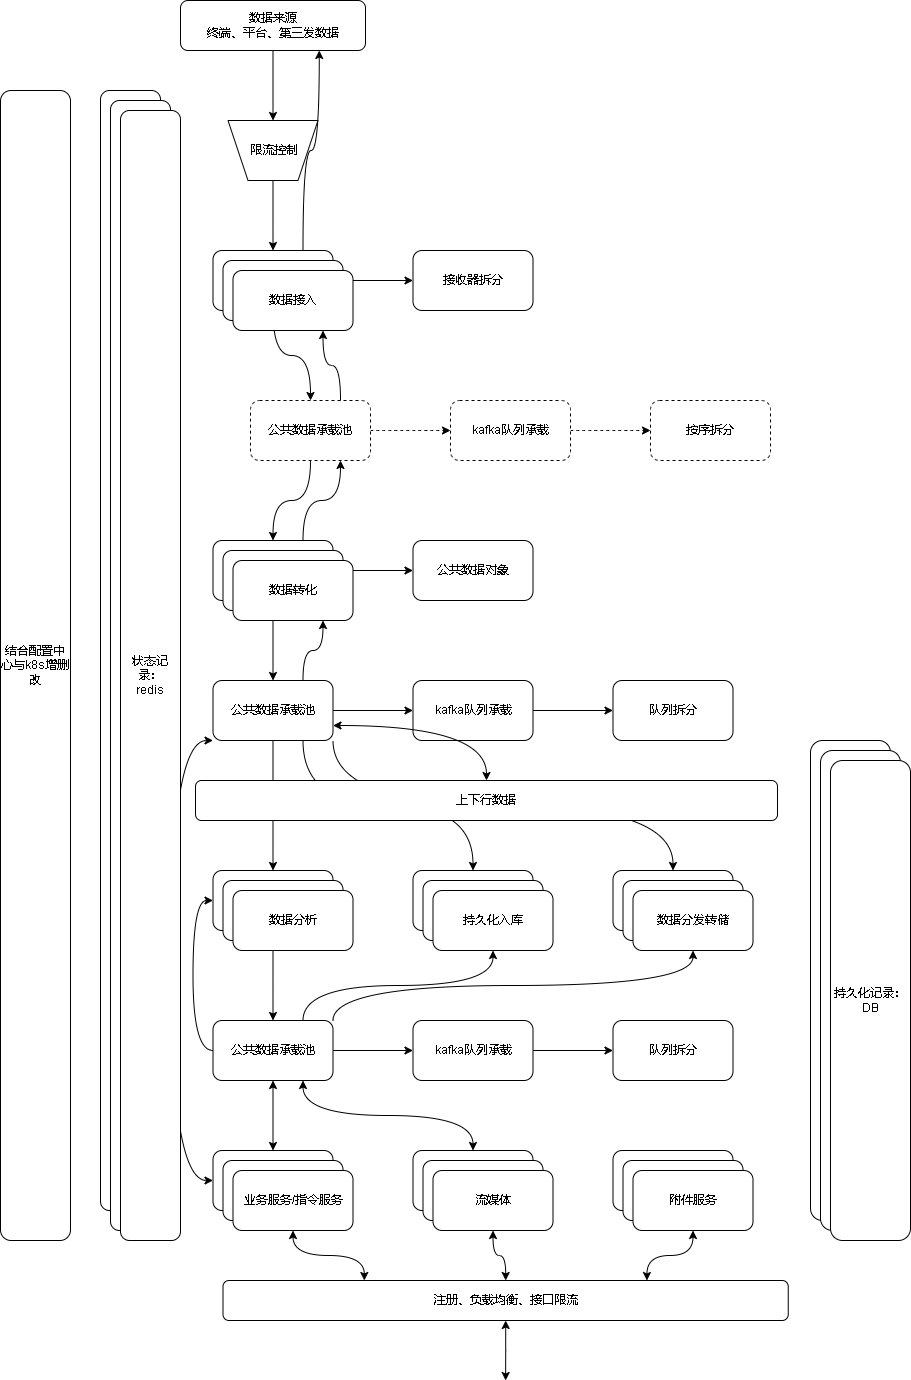

The diagram above was exported from draw.io. Its source (the exported page's mxGraphModel, read from the mxfile embedded in the PNG):
<mxGraphModel dx="2249" dy="754" grid="1" gridSize="10" guides="1" tooltips="1" connect="1" arrows="1" fold="1" page="1" pageScale="1" pageWidth="827" pageHeight="1169" math="0" shadow="0">
  <root>
    <mxCell id="0" />
    <mxCell id="1" parent="0" />
    <mxCell id="jjZJl9RaKcvUKyjG7ptL-9" style="edgeStyle=orthogonalEdgeStyle;rounded=0;orthogonalLoop=1;jettySize=auto;html=1;entryX=0.5;entryY=1;entryDx=0;entryDy=0;curved=1;" edge="1" parent="1" source="jjZJl9RaKcvUKyjG7ptL-3" target="jjZJl9RaKcvUKyjG7ptL-36">
      <mxGeometry relative="1" as="geometry" />
    </mxCell>
    <mxCell id="jjZJl9RaKcvUKyjG7ptL-3" value="数据来源&lt;br&gt;终端、平台、第三发数据" style="rounded=1;whiteSpace=wrap;html=1;" vertex="1" parent="1">
      <mxGeometry x="50" y="80" width="185" height="50" as="geometry" />
    </mxCell>
    <mxCell id="jjZJl9RaKcvUKyjG7ptL-12" value="" style="edgeStyle=orthogonalEdgeStyle;curved=1;rounded=0;orthogonalLoop=1;jettySize=auto;html=1;" edge="1" parent="1" source="jjZJl9RaKcvUKyjG7ptL-4" target="jjZJl9RaKcvUKyjG7ptL-11">
      <mxGeometry relative="1" as="geometry" />
    </mxCell>
    <mxCell id="jjZJl9RaKcvUKyjG7ptL-18" value="" style="edgeStyle=orthogonalEdgeStyle;curved=1;rounded=0;orthogonalLoop=1;jettySize=auto;html=1;entryX=0.5;entryY=0;entryDx=0;entryDy=0;" edge="1" parent="1" source="jjZJl9RaKcvUKyjG7ptL-4" target="jjZJl9RaKcvUKyjG7ptL-40">
      <mxGeometry relative="1" as="geometry" />
    </mxCell>
    <mxCell id="jjZJl9RaKcvUKyjG7ptL-79" style="edgeStyle=orthogonalEdgeStyle;curved=1;rounded=0;orthogonalLoop=1;jettySize=auto;html=1;exitX=0.75;exitY=0;exitDx=0;exitDy=0;entryX=0.75;entryY=1;entryDx=0;entryDy=0;startArrow=none;startFill=0;" edge="1" parent="1" source="jjZJl9RaKcvUKyjG7ptL-4" target="jjZJl9RaKcvUKyjG7ptL-3">
      <mxGeometry relative="1" as="geometry" />
    </mxCell>
    <mxCell id="jjZJl9RaKcvUKyjG7ptL-4" value="数据接收" style="rounded=1;whiteSpace=wrap;html=1;" vertex="1" parent="1">
      <mxGeometry x="82.5" y="330" width="120" height="60" as="geometry" />
    </mxCell>
    <mxCell id="jjZJl9RaKcvUKyjG7ptL-11" value="接收器拆分" style="whiteSpace=wrap;html=1;rounded=1;" vertex="1" parent="1">
      <mxGeometry x="282.5" y="330" width="120" height="60" as="geometry" />
    </mxCell>
    <mxCell id="jjZJl9RaKcvUKyjG7ptL-20" value="" style="edgeStyle=orthogonalEdgeStyle;curved=1;rounded=0;orthogonalLoop=1;jettySize=auto;html=1;" edge="1" parent="1" source="jjZJl9RaKcvUKyjG7ptL-17" target="jjZJl9RaKcvUKyjG7ptL-19">
      <mxGeometry relative="1" as="geometry" />
    </mxCell>
    <mxCell id="jjZJl9RaKcvUKyjG7ptL-22" value="" style="edgeStyle=orthogonalEdgeStyle;curved=1;rounded=0;orthogonalLoop=1;jettySize=auto;html=1;" edge="1" parent="1" source="jjZJl9RaKcvUKyjG7ptL-17" target="jjZJl9RaKcvUKyjG7ptL-21">
      <mxGeometry relative="1" as="geometry" />
    </mxCell>
    <mxCell id="jjZJl9RaKcvUKyjG7ptL-77" style="edgeStyle=orthogonalEdgeStyle;curved=1;rounded=0;orthogonalLoop=1;jettySize=auto;html=1;exitX=0.75;exitY=0;exitDx=0;exitDy=0;entryX=0.75;entryY=1;entryDx=0;entryDy=0;startArrow=none;startFill=0;" edge="1" parent="1" source="jjZJl9RaKcvUKyjG7ptL-17" target="jjZJl9RaKcvUKyjG7ptL-40">
      <mxGeometry relative="1" as="geometry" />
    </mxCell>
    <mxCell id="jjZJl9RaKcvUKyjG7ptL-17" value="数据转化" style="whiteSpace=wrap;html=1;rounded=1;" vertex="1" parent="1">
      <mxGeometry x="82.5" y="620" width="120" height="60" as="geometry" />
    </mxCell>
    <mxCell id="jjZJl9RaKcvUKyjG7ptL-19" value="公共数据对象" style="whiteSpace=wrap;html=1;rounded=1;" vertex="1" parent="1">
      <mxGeometry x="282.5" y="620" width="120" height="60" as="geometry" />
    </mxCell>
    <mxCell id="jjZJl9RaKcvUKyjG7ptL-24" value="" style="edgeStyle=orthogonalEdgeStyle;curved=1;rounded=0;orthogonalLoop=1;jettySize=auto;html=1;" edge="1" parent="1" source="jjZJl9RaKcvUKyjG7ptL-21" target="jjZJl9RaKcvUKyjG7ptL-23">
      <mxGeometry relative="1" as="geometry" />
    </mxCell>
    <mxCell id="jjZJl9RaKcvUKyjG7ptL-30" value="" style="edgeStyle=orthogonalEdgeStyle;curved=1;rounded=0;orthogonalLoop=1;jettySize=auto;html=1;" edge="1" parent="1" source="jjZJl9RaKcvUKyjG7ptL-21" target="jjZJl9RaKcvUKyjG7ptL-29">
      <mxGeometry relative="1" as="geometry" />
    </mxCell>
    <mxCell id="jjZJl9RaKcvUKyjG7ptL-64" style="edgeStyle=orthogonalEdgeStyle;curved=1;rounded=0;orthogonalLoop=1;jettySize=auto;html=1;exitX=0.75;exitY=1;exitDx=0;exitDy=0;entryX=0.5;entryY=0;entryDx=0;entryDy=0;" edge="1" parent="1" source="jjZJl9RaKcvUKyjG7ptL-21" target="jjZJl9RaKcvUKyjG7ptL-63">
      <mxGeometry relative="1" as="geometry" />
    </mxCell>
    <mxCell id="jjZJl9RaKcvUKyjG7ptL-72" style="edgeStyle=orthogonalEdgeStyle;curved=1;rounded=0;orthogonalLoop=1;jettySize=auto;html=1;exitX=1;exitY=1;exitDx=0;exitDy=0;entryX=0.5;entryY=0;entryDx=0;entryDy=0;" edge="1" parent="1" source="jjZJl9RaKcvUKyjG7ptL-21" target="jjZJl9RaKcvUKyjG7ptL-68">
      <mxGeometry relative="1" as="geometry" />
    </mxCell>
    <mxCell id="jjZJl9RaKcvUKyjG7ptL-76" style="edgeStyle=orthogonalEdgeStyle;curved=1;rounded=0;orthogonalLoop=1;jettySize=auto;html=1;exitX=0.75;exitY=0;exitDx=0;exitDy=0;startArrow=none;startFill=0;entryX=0.75;entryY=1;entryDx=0;entryDy=0;" edge="1" parent="1" source="jjZJl9RaKcvUKyjG7ptL-21" target="jjZJl9RaKcvUKyjG7ptL-49">
      <mxGeometry relative="1" as="geometry">
        <mxPoint x="190" y="710" as="targetPoint" />
      </mxGeometry>
    </mxCell>
    <mxCell id="jjZJl9RaKcvUKyjG7ptL-90" style="edgeStyle=orthogonalEdgeStyle;curved=1;rounded=0;orthogonalLoop=1;jettySize=auto;html=1;exitX=0;exitY=1;exitDx=0;exitDy=0;entryX=0;entryY=0.5;entryDx=0;entryDy=0;startArrow=classic;startFill=1;" edge="1" parent="1" source="jjZJl9RaKcvUKyjG7ptL-21" target="jjZJl9RaKcvUKyjG7ptL-85">
      <mxGeometry relative="1" as="geometry">
        <Array as="points">
          <mxPoint x="40" y="820" />
          <mxPoint x="40" y="1260" />
        </Array>
      </mxGeometry>
    </mxCell>
    <mxCell id="jjZJl9RaKcvUKyjG7ptL-21" value="公共数据承载池" style="whiteSpace=wrap;html=1;rounded=1;" vertex="1" parent="1">
      <mxGeometry x="82.5" y="760" width="120" height="60" as="geometry" />
    </mxCell>
    <mxCell id="jjZJl9RaKcvUKyjG7ptL-26" value="" style="edgeStyle=orthogonalEdgeStyle;curved=1;rounded=0;orthogonalLoop=1;jettySize=auto;html=1;" edge="1" parent="1" source="jjZJl9RaKcvUKyjG7ptL-23" target="jjZJl9RaKcvUKyjG7ptL-25">
      <mxGeometry relative="1" as="geometry" />
    </mxCell>
    <mxCell id="jjZJl9RaKcvUKyjG7ptL-23" value="kafka队列承载" style="whiteSpace=wrap;html=1;rounded=1;" vertex="1" parent="1">
      <mxGeometry x="282.5" y="760" width="120" height="60" as="geometry" />
    </mxCell>
    <mxCell id="jjZJl9RaKcvUKyjG7ptL-25" value="队列拆分" style="whiteSpace=wrap;html=1;rounded=1;" vertex="1" parent="1">
      <mxGeometry x="482.5" y="760" width="120" height="60" as="geometry" />
    </mxCell>
    <mxCell id="jjZJl9RaKcvUKyjG7ptL-57" style="edgeStyle=orthogonalEdgeStyle;curved=1;rounded=0;orthogonalLoop=1;jettySize=auto;html=1;entryX=0.5;entryY=0;entryDx=0;entryDy=0;" edge="1" parent="1" source="jjZJl9RaKcvUKyjG7ptL-29" target="jjZJl9RaKcvUKyjG7ptL-53">
      <mxGeometry relative="1" as="geometry" />
    </mxCell>
    <mxCell id="jjZJl9RaKcvUKyjG7ptL-29" value="数据分析" style="whiteSpace=wrap;html=1;rounded=1;" vertex="1" parent="1">
      <mxGeometry x="82.5" y="950" width="120" height="60" as="geometry" />
    </mxCell>
    <mxCell id="jjZJl9RaKcvUKyjG7ptL-38" style="edgeStyle=orthogonalEdgeStyle;curved=1;rounded=0;orthogonalLoop=1;jettySize=auto;html=1;" edge="1" parent="1" source="jjZJl9RaKcvUKyjG7ptL-36" target="jjZJl9RaKcvUKyjG7ptL-4">
      <mxGeometry relative="1" as="geometry" />
    </mxCell>
    <mxCell id="jjZJl9RaKcvUKyjG7ptL-36" value="" style="shape=trapezoid;perimeter=trapezoidPerimeter;whiteSpace=wrap;html=1;fixedSize=1;rotation=-180;" vertex="1" parent="1">
      <mxGeometry x="97.5" y="200" width="90" height="60" as="geometry" />
    </mxCell>
    <mxCell id="jjZJl9RaKcvUKyjG7ptL-37" value="限流控制" style="text;html=1;align=center;verticalAlign=middle;resizable=0;points=[];autosize=1;strokeColor=none;fillColor=none;" vertex="1" parent="1">
      <mxGeometry x="107.5" y="215" width="70" height="30" as="geometry" />
    </mxCell>
    <mxCell id="jjZJl9RaKcvUKyjG7ptL-39" value="" style="edgeStyle=orthogonalEdgeStyle;curved=1;rounded=0;orthogonalLoop=1;jettySize=auto;html=1;dashed=1;" edge="1" parent="1" source="jjZJl9RaKcvUKyjG7ptL-40" target="jjZJl9RaKcvUKyjG7ptL-42">
      <mxGeometry relative="1" as="geometry" />
    </mxCell>
    <mxCell id="jjZJl9RaKcvUKyjG7ptL-44" style="edgeStyle=orthogonalEdgeStyle;curved=1;rounded=0;orthogonalLoop=1;jettySize=auto;html=1;" edge="1" parent="1" source="jjZJl9RaKcvUKyjG7ptL-40" target="jjZJl9RaKcvUKyjG7ptL-17">
      <mxGeometry relative="1" as="geometry" />
    </mxCell>
    <mxCell id="jjZJl9RaKcvUKyjG7ptL-78" style="edgeStyle=orthogonalEdgeStyle;curved=1;rounded=0;orthogonalLoop=1;jettySize=auto;html=1;exitX=0.75;exitY=0;exitDx=0;exitDy=0;entryX=0.75;entryY=1;entryDx=0;entryDy=0;startArrow=none;startFill=0;" edge="1" parent="1" source="jjZJl9RaKcvUKyjG7ptL-40" target="jjZJl9RaKcvUKyjG7ptL-47">
      <mxGeometry relative="1" as="geometry" />
    </mxCell>
    <mxCell id="jjZJl9RaKcvUKyjG7ptL-40" value="公共数据承载池" style="whiteSpace=wrap;html=1;rounded=1;dashed=1;" vertex="1" parent="1">
      <mxGeometry x="120" y="480" width="120" height="60" as="geometry" />
    </mxCell>
    <mxCell id="jjZJl9RaKcvUKyjG7ptL-41" value="" style="edgeStyle=orthogonalEdgeStyle;curved=1;rounded=0;orthogonalLoop=1;jettySize=auto;html=1;dashed=1;" edge="1" parent="1" source="jjZJl9RaKcvUKyjG7ptL-42" target="jjZJl9RaKcvUKyjG7ptL-43">
      <mxGeometry relative="1" as="geometry" />
    </mxCell>
    <mxCell id="jjZJl9RaKcvUKyjG7ptL-42" value="kafka队列承载" style="whiteSpace=wrap;html=1;rounded=1;dashed=1;" vertex="1" parent="1">
      <mxGeometry x="320" y="480" width="120" height="60" as="geometry" />
    </mxCell>
    <mxCell id="jjZJl9RaKcvUKyjG7ptL-43" value="按序拆分" style="whiteSpace=wrap;html=1;rounded=1;dashed=1;" vertex="1" parent="1">
      <mxGeometry x="520" y="480" width="120" height="60" as="geometry" />
    </mxCell>
    <mxCell id="jjZJl9RaKcvUKyjG7ptL-45" value="" style="rounded=1;whiteSpace=wrap;html=1;" vertex="1" parent="1">
      <mxGeometry x="-30" y="170" width="60" height="1120" as="geometry" />
    </mxCell>
    <mxCell id="jjZJl9RaKcvUKyjG7ptL-46" value="数据接收" style="rounded=1;whiteSpace=wrap;html=1;" vertex="1" parent="1">
      <mxGeometry x="92.5" y="340" width="120" height="60" as="geometry" />
    </mxCell>
    <mxCell id="jjZJl9RaKcvUKyjG7ptL-47" value="数据接入" style="rounded=1;whiteSpace=wrap;html=1;" vertex="1" parent="1">
      <mxGeometry x="102.5" y="350" width="120" height="60" as="geometry" />
    </mxCell>
    <mxCell id="jjZJl9RaKcvUKyjG7ptL-48" value="数据转化" style="whiteSpace=wrap;html=1;rounded=1;" vertex="1" parent="1">
      <mxGeometry x="92.5" y="630" width="120" height="60" as="geometry" />
    </mxCell>
    <mxCell id="jjZJl9RaKcvUKyjG7ptL-49" value="数据转化" style="whiteSpace=wrap;html=1;rounded=1;" vertex="1" parent="1">
      <mxGeometry x="102.5" y="640" width="120" height="60" as="geometry" />
    </mxCell>
    <mxCell id="jjZJl9RaKcvUKyjG7ptL-50" value="数据分析" style="whiteSpace=wrap;html=1;rounded=1;" vertex="1" parent="1">
      <mxGeometry x="92.5" y="960" width="120" height="60" as="geometry" />
    </mxCell>
    <mxCell id="jjZJl9RaKcvUKyjG7ptL-51" value="数据分析" style="whiteSpace=wrap;html=1;rounded=1;" vertex="1" parent="1">
      <mxGeometry x="102.5" y="970" width="120" height="60" as="geometry" />
    </mxCell>
    <mxCell id="jjZJl9RaKcvUKyjG7ptL-52" value="" style="edgeStyle=orthogonalEdgeStyle;curved=1;rounded=0;orthogonalLoop=1;jettySize=auto;html=1;" edge="1" parent="1" source="jjZJl9RaKcvUKyjG7ptL-53" target="jjZJl9RaKcvUKyjG7ptL-55">
      <mxGeometry relative="1" as="geometry" />
    </mxCell>
    <mxCell id="jjZJl9RaKcvUKyjG7ptL-62" style="edgeStyle=orthogonalEdgeStyle;curved=1;rounded=0;orthogonalLoop=1;jettySize=auto;html=1;entryX=0;entryY=0.5;entryDx=0;entryDy=0;exitX=0;exitY=0.5;exitDx=0;exitDy=0;" edge="1" parent="1" source="jjZJl9RaKcvUKyjG7ptL-53" target="jjZJl9RaKcvUKyjG7ptL-29">
      <mxGeometry relative="1" as="geometry" />
    </mxCell>
    <mxCell id="jjZJl9RaKcvUKyjG7ptL-65" style="edgeStyle=orthogonalEdgeStyle;curved=1;rounded=0;orthogonalLoop=1;jettySize=auto;html=1;exitX=0.75;exitY=0;exitDx=0;exitDy=0;entryX=0.5;entryY=1;entryDx=0;entryDy=0;" edge="1" parent="1" source="jjZJl9RaKcvUKyjG7ptL-53" target="jjZJl9RaKcvUKyjG7ptL-67">
      <mxGeometry relative="1" as="geometry" />
    </mxCell>
    <mxCell id="jjZJl9RaKcvUKyjG7ptL-71" style="edgeStyle=orthogonalEdgeStyle;curved=1;rounded=0;orthogonalLoop=1;jettySize=auto;html=1;exitX=1;exitY=0;exitDx=0;exitDy=0;entryX=0.5;entryY=1;entryDx=0;entryDy=0;" edge="1" parent="1" source="jjZJl9RaKcvUKyjG7ptL-53" target="jjZJl9RaKcvUKyjG7ptL-70">
      <mxGeometry relative="1" as="geometry" />
    </mxCell>
    <mxCell id="jjZJl9RaKcvUKyjG7ptL-53" value="公共数据承载池" style="whiteSpace=wrap;html=1;rounded=1;" vertex="1" parent="1">
      <mxGeometry x="82.5" y="1100" width="120" height="60" as="geometry" />
    </mxCell>
    <mxCell id="jjZJl9RaKcvUKyjG7ptL-54" value="" style="edgeStyle=orthogonalEdgeStyle;curved=1;rounded=0;orthogonalLoop=1;jettySize=auto;html=1;" edge="1" parent="1" source="jjZJl9RaKcvUKyjG7ptL-55" target="jjZJl9RaKcvUKyjG7ptL-56">
      <mxGeometry relative="1" as="geometry" />
    </mxCell>
    <mxCell id="jjZJl9RaKcvUKyjG7ptL-55" value="kafka队列承载" style="whiteSpace=wrap;html=1;rounded=1;" vertex="1" parent="1">
      <mxGeometry x="282.5" y="1100" width="120" height="60" as="geometry" />
    </mxCell>
    <mxCell id="jjZJl9RaKcvUKyjG7ptL-56" value="队列拆分" style="whiteSpace=wrap;html=1;rounded=1;" vertex="1" parent="1">
      <mxGeometry x="482.5" y="1100" width="120" height="60" as="geometry" />
    </mxCell>
    <mxCell id="jjZJl9RaKcvUKyjG7ptL-58" value="" style="rounded=1;whiteSpace=wrap;html=1;" vertex="1" parent="1">
      <mxGeometry x="680" y="820" width="80" height="480" as="geometry" />
    </mxCell>
    <mxCell id="jjZJl9RaKcvUKyjG7ptL-63" value="持久化入库" style="whiteSpace=wrap;html=1;rounded=1;" vertex="1" parent="1">
      <mxGeometry x="282.5" y="950" width="120" height="60" as="geometry" />
    </mxCell>
    <mxCell id="jjZJl9RaKcvUKyjG7ptL-66" value="持久化入库" style="whiteSpace=wrap;html=1;rounded=1;" vertex="1" parent="1">
      <mxGeometry x="292.5" y="960" width="120" height="60" as="geometry" />
    </mxCell>
    <mxCell id="jjZJl9RaKcvUKyjG7ptL-67" value="持久化入库" style="whiteSpace=wrap;html=1;rounded=1;" vertex="1" parent="1">
      <mxGeometry x="302.5" y="970" width="120" height="60" as="geometry" />
    </mxCell>
    <mxCell id="jjZJl9RaKcvUKyjG7ptL-68" value="持久化入库" style="whiteSpace=wrap;html=1;rounded=1;" vertex="1" parent="1">
      <mxGeometry x="482.5" y="950" width="120" height="60" as="geometry" />
    </mxCell>
    <mxCell id="jjZJl9RaKcvUKyjG7ptL-69" value="持久化入库" style="whiteSpace=wrap;html=1;rounded=1;" vertex="1" parent="1">
      <mxGeometry x="492.5" y="960" width="120" height="60" as="geometry" />
    </mxCell>
    <mxCell id="jjZJl9RaKcvUKyjG7ptL-70" value="数据分发转储" style="whiteSpace=wrap;html=1;rounded=1;" vertex="1" parent="1">
      <mxGeometry x="502.5" y="970" width="120" height="60" as="geometry" />
    </mxCell>
    <mxCell id="jjZJl9RaKcvUKyjG7ptL-73" value="结合配置中心与k8s增删改" style="rounded=1;whiteSpace=wrap;html=1;" vertex="1" parent="1">
      <mxGeometry x="-130" y="170" width="70" height="1150" as="geometry" />
    </mxCell>
    <mxCell id="jjZJl9RaKcvUKyjG7ptL-75" style="edgeStyle=orthogonalEdgeStyle;curved=1;rounded=0;orthogonalLoop=1;jettySize=auto;html=1;exitX=0.5;exitY=0;exitDx=0;exitDy=0;entryX=1;entryY=0.75;entryDx=0;entryDy=0;startArrow=classic;startFill=1;" edge="1" parent="1" source="jjZJl9RaKcvUKyjG7ptL-74" target="jjZJl9RaKcvUKyjG7ptL-21">
      <mxGeometry relative="1" as="geometry" />
    </mxCell>
    <mxCell id="jjZJl9RaKcvUKyjG7ptL-74" value="上下行数据" style="rounded=1;whiteSpace=wrap;html=1;" vertex="1" parent="1">
      <mxGeometry x="65" y="860" width="582" height="40" as="geometry" />
    </mxCell>
    <mxCell id="jjZJl9RaKcvUKyjG7ptL-80" value="" style="rounded=1;whiteSpace=wrap;html=1;" vertex="1" parent="1">
      <mxGeometry x="690" y="830" width="80" height="480" as="geometry" />
    </mxCell>
    <mxCell id="jjZJl9RaKcvUKyjG7ptL-81" value="持久化记录：&lt;br&gt;DB" style="rounded=1;whiteSpace=wrap;html=1;" vertex="1" parent="1">
      <mxGeometry x="700" y="840" width="80" height="480" as="geometry" />
    </mxCell>
    <mxCell id="jjZJl9RaKcvUKyjG7ptL-82" value="" style="rounded=1;whiteSpace=wrap;html=1;" vertex="1" parent="1">
      <mxGeometry x="-20" y="180" width="60" height="1130" as="geometry" />
    </mxCell>
    <mxCell id="jjZJl9RaKcvUKyjG7ptL-83" value="状态记录：&lt;br&gt;redis" style="rounded=1;whiteSpace=wrap;html=1;" vertex="1" parent="1">
      <mxGeometry x="-10" y="190" width="60" height="1130" as="geometry" />
    </mxCell>
    <mxCell id="jjZJl9RaKcvUKyjG7ptL-88" style="edgeStyle=orthogonalEdgeStyle;curved=1;rounded=0;orthogonalLoop=1;jettySize=auto;html=1;exitX=0.5;exitY=0;exitDx=0;exitDy=0;entryX=0.5;entryY=1;entryDx=0;entryDy=0;startArrow=classic;startFill=1;" edge="1" parent="1" source="jjZJl9RaKcvUKyjG7ptL-85" target="jjZJl9RaKcvUKyjG7ptL-53">
      <mxGeometry relative="1" as="geometry" />
    </mxCell>
    <mxCell id="jjZJl9RaKcvUKyjG7ptL-85" value="业务处理" style="rounded=1;whiteSpace=wrap;html=1;" vertex="1" parent="1">
      <mxGeometry x="82.5" y="1230" width="120" height="60" as="geometry" />
    </mxCell>
    <mxCell id="jjZJl9RaKcvUKyjG7ptL-86" value="业务处理" style="rounded=1;whiteSpace=wrap;html=1;" vertex="1" parent="1">
      <mxGeometry x="92.5" y="1240" width="120" height="60" as="geometry" />
    </mxCell>
    <mxCell id="jjZJl9RaKcvUKyjG7ptL-87" value="业务服务/指令服务" style="rounded=1;whiteSpace=wrap;html=1;" vertex="1" parent="1">
      <mxGeometry x="102.5" y="1250" width="120" height="60" as="geometry" />
    </mxCell>
    <mxCell id="jjZJl9RaKcvUKyjG7ptL-97" style="edgeStyle=orthogonalEdgeStyle;curved=1;rounded=0;orthogonalLoop=1;jettySize=auto;html=1;exitX=0.5;exitY=0;exitDx=0;exitDy=0;entryX=0.75;entryY=1;entryDx=0;entryDy=0;startArrow=classic;startFill=1;" edge="1" parent="1" source="jjZJl9RaKcvUKyjG7ptL-92" target="jjZJl9RaKcvUKyjG7ptL-53">
      <mxGeometry relative="1" as="geometry" />
    </mxCell>
    <mxCell id="jjZJl9RaKcvUKyjG7ptL-92" value="流媒体" style="rounded=1;whiteSpace=wrap;html=1;" vertex="1" parent="1">
      <mxGeometry x="282.5" y="1230" width="120" height="60" as="geometry" />
    </mxCell>
    <mxCell id="jjZJl9RaKcvUKyjG7ptL-93" value="流媒体" style="rounded=1;whiteSpace=wrap;html=1;" vertex="1" parent="1">
      <mxGeometry x="292.5" y="1240" width="120" height="60" as="geometry" />
    </mxCell>
    <mxCell id="jjZJl9RaKcvUKyjG7ptL-94" value="流媒体" style="rounded=1;whiteSpace=wrap;html=1;" vertex="1" parent="1">
      <mxGeometry x="302.5" y="1250" width="120" height="60" as="geometry" />
    </mxCell>
    <mxCell id="jjZJl9RaKcvUKyjG7ptL-98" value="流媒体" style="rounded=1;whiteSpace=wrap;html=1;" vertex="1" parent="1">
      <mxGeometry x="482.5" y="1230" width="120" height="60" as="geometry" />
    </mxCell>
    <mxCell id="jjZJl9RaKcvUKyjG7ptL-99" value="流媒体" style="rounded=1;whiteSpace=wrap;html=1;" vertex="1" parent="1">
      <mxGeometry x="492.5" y="1240" width="120" height="60" as="geometry" />
    </mxCell>
    <mxCell id="jjZJl9RaKcvUKyjG7ptL-109" style="edgeStyle=orthogonalEdgeStyle;curved=1;rounded=0;orthogonalLoop=1;jettySize=auto;html=1;entryX=0.75;entryY=0;entryDx=0;entryDy=0;startArrow=classic;startFill=1;" edge="1" parent="1" source="jjZJl9RaKcvUKyjG7ptL-100" target="jjZJl9RaKcvUKyjG7ptL-103">
      <mxGeometry relative="1" as="geometry" />
    </mxCell>
    <mxCell id="jjZJl9RaKcvUKyjG7ptL-100" value="附件服务" style="rounded=1;whiteSpace=wrap;html=1;" vertex="1" parent="1">
      <mxGeometry x="502.5" y="1250" width="120" height="60" as="geometry" />
    </mxCell>
    <mxCell id="jjZJl9RaKcvUKyjG7ptL-104" style="edgeStyle=orthogonalEdgeStyle;curved=1;rounded=0;orthogonalLoop=1;jettySize=auto;html=1;startArrow=classic;startFill=1;" edge="1" parent="1" source="jjZJl9RaKcvUKyjG7ptL-103">
      <mxGeometry relative="1" as="geometry">
        <mxPoint x="375.125" y="1460" as="targetPoint" />
      </mxGeometry>
    </mxCell>
    <mxCell id="jjZJl9RaKcvUKyjG7ptL-105" style="edgeStyle=orthogonalEdgeStyle;curved=1;rounded=0;orthogonalLoop=1;jettySize=auto;html=1;startArrow=classic;startFill=1;" edge="1" parent="1" source="jjZJl9RaKcvUKyjG7ptL-103" target="jjZJl9RaKcvUKyjG7ptL-94">
      <mxGeometry relative="1" as="geometry" />
    </mxCell>
    <mxCell id="jjZJl9RaKcvUKyjG7ptL-107" style="edgeStyle=orthogonalEdgeStyle;curved=1;rounded=0;orthogonalLoop=1;jettySize=auto;html=1;exitX=0.25;exitY=0;exitDx=0;exitDy=0;entryX=0.5;entryY=1;entryDx=0;entryDy=0;startArrow=classic;startFill=1;" edge="1" parent="1" source="jjZJl9RaKcvUKyjG7ptL-103" target="jjZJl9RaKcvUKyjG7ptL-87">
      <mxGeometry relative="1" as="geometry" />
    </mxCell>
    <mxCell id="jjZJl9RaKcvUKyjG7ptL-103" value="注册、负载均衡、接口限流" style="rounded=1;whiteSpace=wrap;html=1;" vertex="1" parent="1">
      <mxGeometry x="92.5" y="1360" width="565.25" height="40" as="geometry" />
    </mxCell>
  </root>
</mxGraphModel>